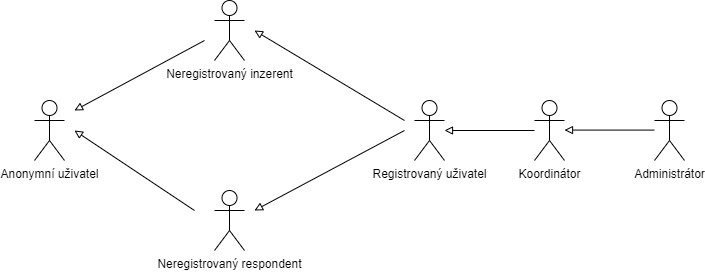

The diagram above was exported from draw.io. Its source (the exported page's mxGraphModel, read from the mxfile embedded in the PNG):
<mxGraphModel dx="1182" dy="690" grid="1" gridSize="10" guides="1" tooltips="1" connect="1" arrows="1" fold="1" page="1" pageScale="1" pageWidth="827" pageHeight="1169" math="0" shadow="0">
  <root>
    <mxCell id="0" />
    <mxCell id="1" parent="0" />
    <mxCell id="qtBJiTT3AmvQE1Krtbr1-1" value="Neregistrovaný respondent" style="shape=umlActor;verticalLabelPosition=bottom;verticalAlign=top;html=1;outlineConnect=0;" vertex="1" parent="1">
      <mxGeometry x="240" y="230" width="30" height="60" as="geometry" />
    </mxCell>
    <mxCell id="qtBJiTT3AmvQE1Krtbr1-2" value="Anonymní uživatel" style="shape=umlActor;verticalLabelPosition=bottom;verticalAlign=top;html=1;outlineConnect=0;" vertex="1" parent="1">
      <mxGeometry x="60" y="140" width="30" height="60" as="geometry" />
    </mxCell>
    <mxCell id="qtBJiTT3AmvQE1Krtbr1-3" value="Registrovaný uživatel" style="shape=umlActor;verticalLabelPosition=bottom;verticalAlign=top;html=1;outlineConnect=0;" vertex="1" parent="1">
      <mxGeometry x="440" y="140" width="30" height="60" as="geometry" />
    </mxCell>
    <mxCell id="qtBJiTT3AmvQE1Krtbr1-5" value="Koordinátor" style="shape=umlActor;verticalLabelPosition=bottom;verticalAlign=top;html=1;outlineConnect=0;" vertex="1" parent="1">
      <mxGeometry x="560" y="140" width="30" height="60" as="geometry" />
    </mxCell>
    <mxCell id="qtBJiTT3AmvQE1Krtbr1-6" value="Administrátor" style="shape=umlActor;verticalLabelPosition=bottom;verticalAlign=top;html=1;outlineConnect=0;" vertex="1" parent="1">
      <mxGeometry x="680" y="140" width="30" height="60" as="geometry" />
    </mxCell>
    <mxCell id="qtBJiTT3AmvQE1Krtbr1-22" style="edgeStyle=none;rounded=0;orthogonalLoop=1;jettySize=auto;html=1;endArrow=block;endFill=0;" edge="1" parent="1">
      <mxGeometry relative="1" as="geometry">
        <mxPoint x="100" y="150" as="targetPoint" />
        <mxPoint x="230" y="80" as="sourcePoint" />
      </mxGeometry>
    </mxCell>
    <mxCell id="qtBJiTT3AmvQE1Krtbr1-16" value="Neregistrovaný inzerent" style="shape=umlActor;verticalLabelPosition=bottom;verticalAlign=top;html=1;outlineConnect=0;" vertex="1" parent="1">
      <mxGeometry x="240" y="40" width="30" height="60" as="geometry" />
    </mxCell>
    <mxCell id="qtBJiTT3AmvQE1Krtbr1-23" style="edgeStyle=none;rounded=0;orthogonalLoop=1;jettySize=auto;html=1;endArrow=block;endFill=0;" edge="1" parent="1">
      <mxGeometry relative="1" as="geometry">
        <mxPoint x="100" y="170" as="targetPoint" />
        <mxPoint x="220" y="250" as="sourcePoint" />
      </mxGeometry>
    </mxCell>
    <mxCell id="qtBJiTT3AmvQE1Krtbr1-24" style="edgeStyle=none;rounded=0;orthogonalLoop=1;jettySize=auto;html=1;endArrow=block;endFill=0;" edge="1" parent="1">
      <mxGeometry relative="1" as="geometry">
        <mxPoint x="280" y="70" as="targetPoint" />
        <mxPoint x="430" y="160" as="sourcePoint" />
      </mxGeometry>
    </mxCell>
    <mxCell id="qtBJiTT3AmvQE1Krtbr1-25" style="edgeStyle=none;rounded=0;orthogonalLoop=1;jettySize=auto;html=1;endArrow=block;endFill=0;fontStyle=1" edge="1" parent="1">
      <mxGeometry relative="1" as="geometry">
        <mxPoint x="280" y="250" as="targetPoint" />
        <mxPoint x="430" y="170" as="sourcePoint" />
      </mxGeometry>
    </mxCell>
    <mxCell id="qtBJiTT3AmvQE1Krtbr1-26" style="edgeStyle=none;rounded=0;orthogonalLoop=1;jettySize=auto;html=1;endArrow=block;endFill=0;" edge="1" parent="1" source="qtBJiTT3AmvQE1Krtbr1-5">
      <mxGeometry relative="1" as="geometry">
        <mxPoint x="470" y="170" as="targetPoint" />
        <mxPoint x="620" y="260" as="sourcePoint" />
      </mxGeometry>
    </mxCell>
    <mxCell id="qtBJiTT3AmvQE1Krtbr1-28" style="edgeStyle=none;rounded=0;orthogonalLoop=1;jettySize=auto;html=1;endArrow=block;endFill=0;" edge="1" parent="1">
      <mxGeometry relative="1" as="geometry">
        <mxPoint x="590" y="169.58" as="targetPoint" />
        <mxPoint x="680.0000000000002" y="169.58" as="sourcePoint" />
      </mxGeometry>
    </mxCell>
  </root>
</mxGraphModel>